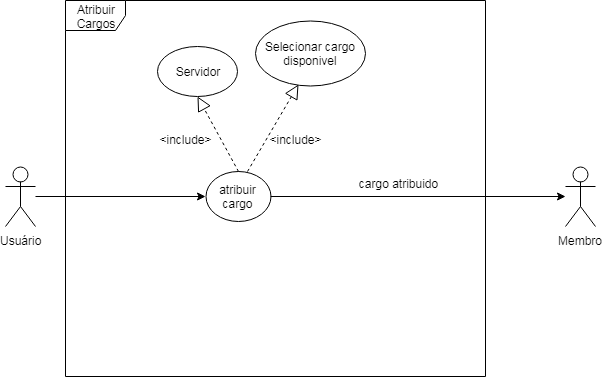

The diagram above was exported from draw.io. Its source (the exported page's mxGraphModel, read from the mxfile embedded in the PNG):
<mxGraphModel dx="872" dy="403" grid="1" gridSize="10" guides="1" tooltips="1" connect="1" arrows="1" fold="1" page="1" pageScale="1" pageWidth="827" pageHeight="1169" math="0" shadow="0">
  <root>
    <mxCell id="0" />
    <mxCell id="1" parent="0" />
    <mxCell id="72bbc34372bf9a0c-2" value="Usuário" style="shape=umlActor;verticalLabelPosition=bottom;labelBackgroundColor=#ffffff;verticalAlign=top;html=1;outlineConnect=0;" parent="1" vertex="1">
      <mxGeometry x="50" y="310" width="30" height="60" as="geometry" />
    </mxCell>
    <mxCell id="72bbc34372bf9a0c-3" value="atribuir cargo" style="ellipse;whiteSpace=wrap;html=1;" parent="1" vertex="1">
      <mxGeometry x="250" y="315" width="65" height="50" as="geometry" />
    </mxCell>
    <mxCell id="72bbc34372bf9a0c-4" value="" style="endArrow=classic;html=1;entryX=0;entryY=0.5;" parent="1" target="72bbc34372bf9a0c-3" edge="1">
      <mxGeometry width="50" height="50" relative="1" as="geometry">
        <mxPoint x="80" y="340" as="sourcePoint" />
        <mxPoint x="100" y="540" as="targetPoint" />
      </mxGeometry>
    </mxCell>
    <mxCell id="72bbc34372bf9a0c-5" value="Servidor" style="ellipse;whiteSpace=wrap;html=1;" parent="1" vertex="1">
      <mxGeometry x="201.5" y="190" width="80" height="50" as="geometry" />
    </mxCell>
    <mxCell id="72bbc34372bf9a0c-6" value="&amp;lt;include&amp;gt;" style="text;html=1;strokeColor=none;fillColor=none;align=center;verticalAlign=middle;whiteSpace=wrap;rounded=0;" parent="1" vertex="1">
      <mxGeometry x="210" y="272.5" width="40" height="20" as="geometry" />
    </mxCell>
    <mxCell id="72bbc34372bf9a0c-9" value="Atribuir Cargos" style="shape=umlFrame;whiteSpace=wrap;html=1;" parent="1" vertex="1">
      <mxGeometry x="110" y="144" width="420" height="376" as="geometry" />
    </mxCell>
    <mxCell id="72bbc34372bf9a0c-10" value="" style="endArrow=block;dashed=1;endFill=0;endSize=12;html=1;entryX=0.5;entryY=1;exitX=0.5;exitY=0;" parent="1" source="72bbc34372bf9a0c-3" target="72bbc34372bf9a0c-5" edge="1">
      <mxGeometry width="160" relative="1" as="geometry">
        <mxPoint x="30" y="700" as="sourcePoint" />
        <mxPoint x="190" y="700" as="targetPoint" />
      </mxGeometry>
    </mxCell>
    <mxCell id="72bbc34372bf9a0c-11" value="" style="endArrow=classic;html=1;exitX=1;exitY=0.5;" parent="1" source="72bbc34372bf9a0c-3" edge="1">
      <mxGeometry width="50" height="50" relative="1" as="geometry">
        <mxPoint x="360" y="400" as="sourcePoint" />
        <mxPoint x="610" y="340" as="targetPoint" />
      </mxGeometry>
    </mxCell>
    <mxCell id="72bbc34372bf9a0c-13" value="cargo atribuido" style="text;html=1;strokeColor=none;fillColor=none;align=center;verticalAlign=middle;whiteSpace=wrap;rounded=0;" parent="1" vertex="1">
      <mxGeometry x="390" y="322" width="105" height="10" as="geometry" />
    </mxCell>
    <mxCell id="72bbc34372bf9a0c-14" value="Membro" style="shape=umlActor;verticalLabelPosition=bottom;labelBackgroundColor=#ffffff;verticalAlign=top;html=1;outlineConnect=0;" parent="1" vertex="1">
      <mxGeometry x="610" y="310" width="30" height="60" as="geometry" />
    </mxCell>
    <mxCell id="72bbc34372bf9a0c-19" value="Selecionar cargo disponivel" style="ellipse;whiteSpace=wrap;html=1;" parent="1" vertex="1">
      <mxGeometry x="300" y="164" width="110" height="65" as="geometry" />
    </mxCell>
    <mxCell id="72bbc34372bf9a0c-20" value="" style="endArrow=block;dashed=1;endFill=0;endSize=12;html=1;entryX=0.388;entryY=0.987;exitX=0.653;exitY=0;entryPerimeter=0;exitPerimeter=0;" parent="1" source="72bbc34372bf9a0c-3" target="72bbc34372bf9a0c-19" edge="1">
      <mxGeometry width="160" relative="1" as="geometry">
        <mxPoint x="341.2142857142858" y="310" as="sourcePoint" />
        <mxPoint x="300.07142857142867" y="235.1428571428571" as="targetPoint" />
      </mxGeometry>
    </mxCell>
    <mxCell id="72bbc34372bf9a0c-22" value="&amp;lt;include&amp;gt;" style="text;html=1;strokeColor=none;fillColor=none;align=center;verticalAlign=middle;whiteSpace=wrap;rounded=0;" parent="1" vertex="1">
      <mxGeometry x="320" y="272.5" width="40" height="20" as="geometry" />
    </mxCell>
  </root>
</mxGraphModel>